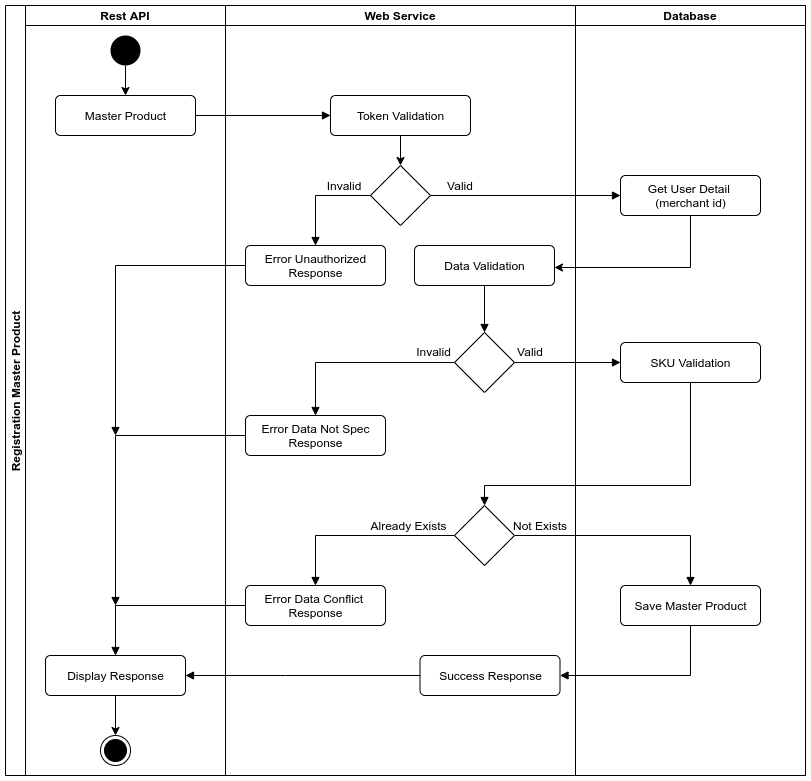

The diagram above was exported from draw.io. Its source (the exported page's mxGraphModel, read from the mxfile embedded in the PNG):
<mxGraphModel dx="895" dy="1292" grid="1" gridSize="10" guides="1" tooltips="1" connect="1" arrows="1" fold="1" page="1" pageScale="1" pageWidth="1169" pageHeight="826" background="none" math="0" shadow="0">
  <root>
    <mxCell id="0" />
    <mxCell id="1" parent="0" />
    <mxCell id="vcrX5rn992dIXoK3v3BA-52" value="Registration Master Product" style="swimlane;childLayout=stackLayout;resizeParent=1;resizeParentMax=0;startSize=20;horizontal=0;horizontalStack=1;align=center;verticalAlign=middle;" parent="1" vertex="1">
      <mxGeometry x="51" y="-802" width="800" height="770" as="geometry" />
    </mxCell>
    <mxCell id="vcrX5rn992dIXoK3v3BA-69" value="" style="html=1;verticalAlign=bottom;labelBackgroundColor=none;endArrow=block;endFill=1;rounded=0;entryX=0;entryY=0.5;entryDx=0;entryDy=0;exitX=1;exitY=0.5;exitDx=0;exitDy=0;" parent="vcrX5rn992dIXoK3v3BA-52" source="vcrX5rn992dIXoK3v3BA-60" target="vcrX5rn992dIXoK3v3BA-63" edge="1">
      <mxGeometry width="160" relative="1" as="geometry">
        <mxPoint x="240" y="129.41" as="sourcePoint" />
        <mxPoint x="400" y="129.41" as="targetPoint" />
      </mxGeometry>
    </mxCell>
    <mxCell id="vcrX5rn992dIXoK3v3BA-53" value="Rest API" style="swimlane;startSize=20;align=center;verticalAlign=middle;" parent="vcrX5rn992dIXoK3v3BA-52" vertex="1">
      <mxGeometry x="20" width="200" height="770" as="geometry" />
    </mxCell>
    <mxCell id="vcrX5rn992dIXoK3v3BA-62" value="" style="edgeStyle=orthogonalEdgeStyle;rounded=0;orthogonalLoop=1;jettySize=auto;html=1;" parent="vcrX5rn992dIXoK3v3BA-53" source="vcrX5rn992dIXoK3v3BA-59" target="vcrX5rn992dIXoK3v3BA-60" edge="1">
      <mxGeometry relative="1" as="geometry" />
    </mxCell>
    <mxCell id="vcrX5rn992dIXoK3v3BA-59" value="" style="ellipse;fillColor=#000000;strokeColor=none;align=center;verticalAlign=middle;" parent="vcrX5rn992dIXoK3v3BA-53" vertex="1">
      <mxGeometry x="85" y="30" width="30" height="30" as="geometry" />
    </mxCell>
    <mxCell id="vcrX5rn992dIXoK3v3BA-60" value="Master Product" style="html=1;align=center;verticalAlign=middle;rounded=1;absoluteArcSize=1;arcSize=10;dashed=0;" parent="vcrX5rn992dIXoK3v3BA-53" vertex="1">
      <mxGeometry x="30" y="90" width="140" height="40" as="geometry" />
    </mxCell>
    <mxCell id="vcrX5rn992dIXoK3v3BA-103" value="" style="ellipse;html=1;shape=endState;fillColor=#000000;strokeColor=#000000;align=center;verticalAlign=middle;" parent="vcrX5rn992dIXoK3v3BA-53" vertex="1">
      <mxGeometry x="75" y="730" width="30" height="30" as="geometry" />
    </mxCell>
    <mxCell id="vcrX5rn992dIXoK3v3BA-116" value="" style="edgeStyle=orthogonalEdgeStyle;rounded=0;orthogonalLoop=1;jettySize=auto;html=1;" parent="vcrX5rn992dIXoK3v3BA-53" source="vcrX5rn992dIXoK3v3BA-108" target="vcrX5rn992dIXoK3v3BA-103" edge="1">
      <mxGeometry relative="1" as="geometry" />
    </mxCell>
    <mxCell id="vcrX5rn992dIXoK3v3BA-108" value="Display Response" style="html=1;align=center;verticalAlign=middle;rounded=1;absoluteArcSize=1;arcSize=10;dashed=0;" parent="vcrX5rn992dIXoK3v3BA-53" vertex="1">
      <mxGeometry x="20" y="650" width="140" height="40" as="geometry" />
    </mxCell>
    <mxCell id="vcrX5rn992dIXoK3v3BA-112" value="" style="html=1;verticalAlign=bottom;labelBackgroundColor=none;endArrow=block;endFill=1;rounded=0;exitX=0;exitY=0.5;exitDx=0;exitDy=0;edgeStyle=orthogonalEdgeStyle;" parent="vcrX5rn992dIXoK3v3BA-53" source="vcrX5rn992dIXoK3v3BA-65" edge="1">
      <mxGeometry width="160" relative="1" as="geometry">
        <mxPoint x="160" y="280" as="sourcePoint" />
        <mxPoint x="90" y="430" as="targetPoint" />
      </mxGeometry>
    </mxCell>
    <mxCell id="vcrX5rn992dIXoK3v3BA-113" value="" style="html=1;verticalAlign=bottom;labelBackgroundColor=none;endArrow=block;endFill=1;rounded=0;exitX=0;exitY=0.5;exitDx=0;exitDy=0;edgeStyle=orthogonalEdgeStyle;" parent="vcrX5rn992dIXoK3v3BA-53" source="vcrX5rn992dIXoK3v3BA-68" edge="1">
      <mxGeometry width="160" relative="1" as="geometry">
        <mxPoint x="185" y="460" as="sourcePoint" />
        <mxPoint x="90" y="600" as="targetPoint" />
        <Array as="points">
          <mxPoint x="90" y="430" />
        </Array>
      </mxGeometry>
    </mxCell>
    <mxCell id="vcrX5rn992dIXoK3v3BA-94" value="" style="html=1;verticalAlign=bottom;labelBackgroundColor=none;endArrow=block;endFill=1;rounded=0;entryX=0.5;entryY=0;entryDx=0;entryDy=0;edgeStyle=orthogonalEdgeStyle;" parent="vcrX5rn992dIXoK3v3BA-52" source="vcrX5rn992dIXoK3v3BA-91" target="vcrX5rn992dIXoK3v3BA-92" edge="1">
      <mxGeometry width="160" relative="1" as="geometry">
        <mxPoint x="825" y="503.5" as="sourcePoint" />
        <mxPoint x="770" y="556.4999999999999" as="targetPoint" />
        <Array as="points">
          <mxPoint x="685" y="480" />
          <mxPoint x="479" y="480" />
        </Array>
      </mxGeometry>
    </mxCell>
    <mxCell id="vcrX5rn992dIXoK3v3BA-86" value="" style="html=1;verticalAlign=bottom;labelBackgroundColor=none;endArrow=block;endFill=1;rounded=0;exitX=1;exitY=0.5;exitDx=0;exitDy=0;entryX=0;entryY=0.5;entryDx=0;entryDy=0;" parent="vcrX5rn992dIXoK3v3BA-52" source="vcrX5rn992dIXoK3v3BA-82" target="vcrX5rn992dIXoK3v3BA-91" edge="1">
      <mxGeometry width="160" relative="1" as="geometry">
        <mxPoint x="530" y="400" as="sourcePoint" />
        <mxPoint x="619" y="322" as="targetPoint" />
      </mxGeometry>
    </mxCell>
    <mxCell id="vcrX5rn992dIXoK3v3BA-101" value="" style="html=1;verticalAlign=bottom;labelBackgroundColor=none;endArrow=block;endFill=1;rounded=0;entryX=0.5;entryY=0;entryDx=0;entryDy=0;edgeStyle=orthogonalEdgeStyle;exitX=1;exitY=0.5;exitDx=0;exitDy=0;" parent="vcrX5rn992dIXoK3v3BA-52" source="vcrX5rn992dIXoK3v3BA-92" target="vcrX5rn992dIXoK3v3BA-100" edge="1">
      <mxGeometry width="160" relative="1" as="geometry">
        <mxPoint x="640" y="539.9999999999999" as="sourcePoint" />
        <mxPoint x="585" y="609.9999999999999" as="targetPoint" />
        <Array as="points">
          <mxPoint x="685" y="530" />
        </Array>
      </mxGeometry>
    </mxCell>
    <mxCell id="vcrX5rn992dIXoK3v3BA-111" value="" style="html=1;verticalAlign=bottom;labelBackgroundColor=none;endArrow=block;endFill=1;rounded=0;entryX=1;entryY=0.5;entryDx=0;entryDy=0;edgeStyle=orthogonalEdgeStyle;exitX=0.5;exitY=1;exitDx=0;exitDy=0;" parent="vcrX5rn992dIXoK3v3BA-52" source="vcrX5rn992dIXoK3v3BA-100" target="vcrX5rn992dIXoK3v3BA-109" edge="1">
      <mxGeometry width="160" relative="1" as="geometry">
        <mxPoint x="690" y="640" as="sourcePoint" />
        <mxPoint x="615" y="720" as="targetPoint" />
        <Array as="points">
          <mxPoint x="685" y="670" />
        </Array>
      </mxGeometry>
    </mxCell>
    <mxCell id="vcrX5rn992dIXoK3v3BA-114" value="" style="html=1;verticalAlign=bottom;labelBackgroundColor=none;endArrow=block;endFill=1;rounded=0;entryX=0.5;entryY=0;entryDx=0;entryDy=0;exitX=0;exitY=0.5;exitDx=0;exitDy=0;edgeStyle=orthogonalEdgeStyle;" parent="vcrX5rn992dIXoK3v3BA-52" source="vcrX5rn992dIXoK3v3BA-93" target="vcrX5rn992dIXoK3v3BA-108" edge="1">
      <mxGeometry width="160" relative="1" as="geometry">
        <mxPoint x="220" y="590" as="sourcePoint" />
        <mxPoint x="70" y="690" as="targetPoint" />
      </mxGeometry>
    </mxCell>
    <mxCell id="vcrX5rn992dIXoK3v3BA-117" value="" style="html=1;verticalAlign=bottom;labelBackgroundColor=none;endArrow=block;endFill=1;rounded=0;entryX=1;entryY=0.5;entryDx=0;entryDy=0;edgeStyle=orthogonalEdgeStyle;exitX=0;exitY=0.5;exitDx=0;exitDy=0;" parent="vcrX5rn992dIXoK3v3BA-52" source="vcrX5rn992dIXoK3v3BA-109" target="vcrX5rn992dIXoK3v3BA-108" edge="1">
      <mxGeometry width="160" relative="1" as="geometry">
        <mxPoint x="330.5" y="660" as="sourcePoint" />
        <mxPoint x="200" y="710" as="targetPoint" />
        <Array as="points">
          <mxPoint x="280" y="670" />
          <mxPoint x="280" y="670" />
        </Array>
      </mxGeometry>
    </mxCell>
    <mxCell id="vcrX5rn992dIXoK3v3BA-77" value="" style="html=1;verticalAlign=bottom;labelBackgroundColor=none;endArrow=block;endFill=1;rounded=0;entryX=0;entryY=0.5;entryDx=0;entryDy=0;exitX=1;exitY=0.5;exitDx=0;exitDy=0;edgeStyle=orthogonalEdgeStyle;" parent="vcrX5rn992dIXoK3v3BA-52" source="vcrX5rn992dIXoK3v3BA-73" target="vcrX5rn992dIXoK3v3BA-66" edge="1">
      <mxGeometry width="160" relative="1" as="geometry">
        <mxPoint x="570" y="200" as="sourcePoint" />
        <mxPoint x="515" y="260" as="targetPoint" />
      </mxGeometry>
    </mxCell>
    <mxCell id="vcrX5rn992dIXoK3v3BA-54" value="Web Service" style="swimlane;startSize=20;align=center;verticalAlign=middle;" parent="vcrX5rn992dIXoK3v3BA-52" vertex="1">
      <mxGeometry x="220" width="350" height="770" as="geometry" />
    </mxCell>
    <mxCell id="vcrX5rn992dIXoK3v3BA-75" value="" style="edgeStyle=orthogonalEdgeStyle;rounded=0;orthogonalLoop=1;jettySize=auto;html=1;" parent="vcrX5rn992dIXoK3v3BA-54" source="vcrX5rn992dIXoK3v3BA-63" target="vcrX5rn992dIXoK3v3BA-73" edge="1">
      <mxGeometry relative="1" as="geometry" />
    </mxCell>
    <mxCell id="vcrX5rn992dIXoK3v3BA-63" value="Token Validation" style="html=1;align=center;verticalAlign=middle;rounded=1;absoluteArcSize=1;arcSize=10;dashed=0;" parent="vcrX5rn992dIXoK3v3BA-54" vertex="1">
      <mxGeometry x="105" y="90" width="140" height="40" as="geometry" />
    </mxCell>
    <mxCell id="vcrX5rn992dIXoK3v3BA-65" value="Error Unauthorized&lt;br&gt;Response" style="html=1;align=center;verticalAlign=middle;rounded=1;absoluteArcSize=1;arcSize=10;dashed=0;" parent="vcrX5rn992dIXoK3v3BA-54" vertex="1">
      <mxGeometry x="20" y="240" width="140" height="40" as="geometry" />
    </mxCell>
    <mxCell id="vcrX5rn992dIXoK3v3BA-68" value="Error Data Not Spec&lt;br&gt;Response" style="html=1;align=center;verticalAlign=middle;rounded=1;absoluteArcSize=1;arcSize=10;dashed=0;" parent="vcrX5rn992dIXoK3v3BA-54" vertex="1">
      <mxGeometry x="20" y="410" width="140" height="40" as="geometry" />
    </mxCell>
    <mxCell id="vcrX5rn992dIXoK3v3BA-73" value="" style="rhombus;align=center;verticalAlign=middle;" parent="vcrX5rn992dIXoK3v3BA-54" vertex="1">
      <mxGeometry x="145" y="160" width="60" height="60" as="geometry" />
    </mxCell>
    <mxCell id="vcrX5rn992dIXoK3v3BA-76" value="" style="html=1;verticalAlign=bottom;labelBackgroundColor=none;endArrow=block;endFill=1;rounded=0;entryX=0.5;entryY=0;entryDx=0;entryDy=0;exitX=0;exitY=0.5;exitDx=0;exitDy=0;edgeStyle=orthogonalEdgeStyle;" parent="vcrX5rn992dIXoK3v3BA-54" source="vcrX5rn992dIXoK3v3BA-73" target="vcrX5rn992dIXoK3v3BA-65" edge="1">
      <mxGeometry width="160" relative="1" as="geometry">
        <mxPoint x="-135" y="250.0000000000001" as="sourcePoint" />
        <mxPoint x="50" y="250.59000000000003" as="targetPoint" />
      </mxGeometry>
    </mxCell>
    <mxCell id="vcrX5rn992dIXoK3v3BA-78" value="Invalid" style="text;html=1;strokeColor=none;fillColor=none;align=center;verticalAlign=middle;whiteSpace=wrap;rounded=0;" parent="vcrX5rn992dIXoK3v3BA-54" vertex="1">
      <mxGeometry x="89" y="170" width="60" height="20" as="geometry" />
    </mxCell>
    <mxCell id="vcrX5rn992dIXoK3v3BA-80" value="Valid" style="text;html=1;strokeColor=none;fillColor=none;align=center;verticalAlign=middle;whiteSpace=wrap;rounded=0;" parent="vcrX5rn992dIXoK3v3BA-54" vertex="1">
      <mxGeometry x="205" y="170" width="60" height="20" as="geometry" />
    </mxCell>
    <mxCell id="vcrX5rn992dIXoK3v3BA-82" value="" style="rhombus;align=center;verticalAlign=middle;" parent="vcrX5rn992dIXoK3v3BA-54" vertex="1">
      <mxGeometry x="229" y="327" width="60" height="60" as="geometry" />
    </mxCell>
    <mxCell id="vcrX5rn992dIXoK3v3BA-85" value="" style="html=1;verticalAlign=bottom;labelBackgroundColor=none;endArrow=block;endFill=1;rounded=0;entryX=0.5;entryY=0;entryDx=0;entryDy=0;exitX=0;exitY=0.5;exitDx=0;exitDy=0;edgeStyle=orthogonalEdgeStyle;" parent="vcrX5rn992dIXoK3v3BA-54" source="vcrX5rn992dIXoK3v3BA-82" target="vcrX5rn992dIXoK3v3BA-68" edge="1">
      <mxGeometry width="160" relative="1" as="geometry">
        <mxPoint x="105" y="410" as="sourcePoint" />
        <mxPoint x="50" y="470" as="targetPoint" />
      </mxGeometry>
    </mxCell>
    <mxCell id="vcrX5rn992dIXoK3v3BA-89" value="Invalid" style="text;html=1;strokeColor=none;fillColor=none;align=center;verticalAlign=middle;whiteSpace=wrap;rounded=0;" parent="vcrX5rn992dIXoK3v3BA-54" vertex="1">
      <mxGeometry x="188" y="336" width="41" height="20" as="geometry" />
    </mxCell>
    <mxCell id="vcrX5rn992dIXoK3v3BA-90" value="Valid" style="text;html=1;strokeColor=none;fillColor=none;align=center;verticalAlign=middle;whiteSpace=wrap;rounded=0;" parent="vcrX5rn992dIXoK3v3BA-54" vertex="1">
      <mxGeometry x="274.5" y="336" width="60" height="20" as="geometry" />
    </mxCell>
    <mxCell id="vcrX5rn992dIXoK3v3BA-92" value="" style="rhombus;align=center;verticalAlign=middle;" parent="vcrX5rn992dIXoK3v3BA-54" vertex="1">
      <mxGeometry x="229" y="500" width="60" height="60" as="geometry" />
    </mxCell>
    <mxCell id="vcrX5rn992dIXoK3v3BA-93" value="Error Data Conflict &lt;br&gt;Response" style="html=1;align=center;verticalAlign=middle;rounded=1;absoluteArcSize=1;arcSize=10;dashed=0;" parent="vcrX5rn992dIXoK3v3BA-54" vertex="1">
      <mxGeometry x="20" y="580" width="140" height="40" as="geometry" />
    </mxCell>
    <mxCell id="vcrX5rn992dIXoK3v3BA-96" value="" style="html=1;verticalAlign=bottom;labelBackgroundColor=none;endArrow=block;endFill=1;rounded=0;entryX=0.5;entryY=0;entryDx=0;entryDy=0;edgeStyle=orthogonalEdgeStyle;exitX=0;exitY=0.5;exitDx=0;exitDy=0;" parent="vcrX5rn992dIXoK3v3BA-54" source="vcrX5rn992dIXoK3v3BA-92" target="vcrX5rn992dIXoK3v3BA-93" edge="1">
      <mxGeometry width="160" relative="1" as="geometry">
        <mxPoint x="140" y="530" as="sourcePoint" />
        <mxPoint x="70" y="582.9999999999999" as="targetPoint" />
      </mxGeometry>
    </mxCell>
    <mxCell id="vcrX5rn992dIXoK3v3BA-97" value="Already Exists" style="text;html=1;strokeColor=none;fillColor=none;align=center;verticalAlign=middle;whiteSpace=wrap;rounded=0;" parent="vcrX5rn992dIXoK3v3BA-54" vertex="1">
      <mxGeometry x="138" y="510" width="91" height="20" as="geometry" />
    </mxCell>
    <mxCell id="vcrX5rn992dIXoK3v3BA-102" value="Not Exists" style="text;html=1;strokeColor=none;fillColor=none;align=center;verticalAlign=middle;whiteSpace=wrap;rounded=0;" parent="vcrX5rn992dIXoK3v3BA-54" vertex="1">
      <mxGeometry x="274.5" y="510" width="80" height="20" as="geometry" />
    </mxCell>
    <mxCell id="vcrX5rn992dIXoK3v3BA-109" value="Success Response" style="html=1;align=center;verticalAlign=middle;rounded=1;absoluteArcSize=1;arcSize=10;dashed=0;" parent="vcrX5rn992dIXoK3v3BA-54" vertex="1">
      <mxGeometry x="194.5" y="650" width="140" height="40" as="geometry" />
    </mxCell>
    <mxCell id="tcx9YYC0NOmatsvWClZW-1" value="Data Validation" style="html=1;align=center;verticalAlign=middle;rounded=1;absoluteArcSize=1;arcSize=10;dashed=0;" parent="vcrX5rn992dIXoK3v3BA-54" vertex="1">
      <mxGeometry x="189" y="240" width="140" height="40" as="geometry" />
    </mxCell>
    <mxCell id="tcx9YYC0NOmatsvWClZW-3" value="" style="html=1;verticalAlign=bottom;labelBackgroundColor=none;endArrow=block;endFill=1;rounded=0;entryX=0.5;entryY=0;entryDx=0;entryDy=0;exitX=0.5;exitY=1;exitDx=0;exitDy=0;edgeStyle=orthogonalEdgeStyle;" parent="vcrX5rn992dIXoK3v3BA-54" source="tcx9YYC0NOmatsvWClZW-1" target="vcrX5rn992dIXoK3v3BA-82" edge="1">
      <mxGeometry width="160" relative="1" as="geometry">
        <mxPoint x="329" y="302" as="sourcePoint" />
        <mxPoint x="519" y="302" as="targetPoint" />
      </mxGeometry>
    </mxCell>
    <mxCell id="vcrX5rn992dIXoK3v3BA-55" value="Database" style="swimlane;startSize=20;align=center;verticalAlign=middle;" parent="vcrX5rn992dIXoK3v3BA-52" vertex="1">
      <mxGeometry x="570" width="230" height="770" as="geometry" />
    </mxCell>
    <mxCell id="vcrX5rn992dIXoK3v3BA-91" value="SKU Validation" style="html=1;align=center;verticalAlign=middle;rounded=1;absoluteArcSize=1;arcSize=10;dashed=0;" parent="vcrX5rn992dIXoK3v3BA-55" vertex="1">
      <mxGeometry x="45" y="337" width="140" height="40" as="geometry" />
    </mxCell>
    <mxCell id="vcrX5rn992dIXoK3v3BA-100" value="Save Master Product" style="html=1;align=center;verticalAlign=middle;rounded=1;absoluteArcSize=1;arcSize=10;dashed=0;" parent="vcrX5rn992dIXoK3v3BA-55" vertex="1">
      <mxGeometry x="45" y="580" width="140" height="40" as="geometry" />
    </mxCell>
    <mxCell id="vcrX5rn992dIXoK3v3BA-66" value="Get User Detail &lt;br&gt;(merchant id)" style="html=1;align=center;verticalAlign=middle;rounded=1;absoluteArcSize=1;arcSize=10;dashed=0;" parent="vcrX5rn992dIXoK3v3BA-55" vertex="1">
      <mxGeometry x="45" y="170" width="140" height="40" as="geometry" />
    </mxCell>
    <mxCell id="tcx9YYC0NOmatsvWClZW-2" value="" style="endArrow=classic;html=1;rounded=0;exitX=0.5;exitY=1;exitDx=0;exitDy=0;edgeStyle=elbowEdgeStyle;" parent="1" source="vcrX5rn992dIXoK3v3BA-66" edge="1">
      <mxGeometry width="50" height="50" relative="1" as="geometry">
        <mxPoint x="420" y="-450" as="sourcePoint" />
        <mxPoint x="600" y="-540" as="targetPoint" />
        <Array as="points">
          <mxPoint x="736" y="-560" />
        </Array>
      </mxGeometry>
    </mxCell>
  </root>
</mxGraphModel>